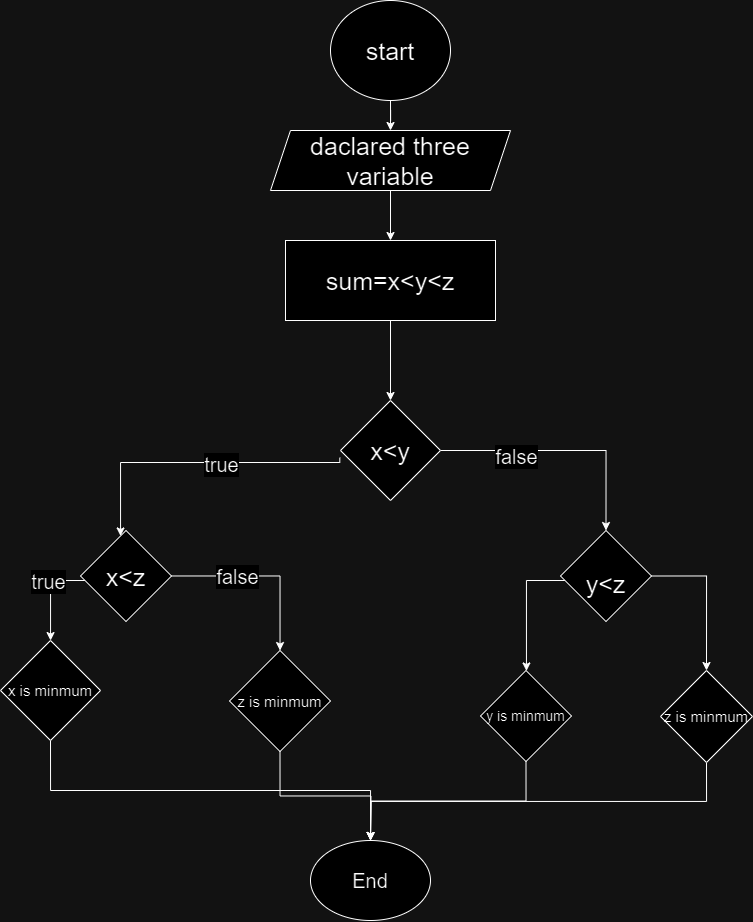

The diagram above was exported from draw.io. Its source (the exported page's mxGraphModel, read from the mxfile embedded in the PNG):
<mxGraphModel dx="1105" dy="586" grid="1" gridSize="10" guides="1" tooltips="1" connect="1" arrows="1" fold="1" page="1" pageScale="1" pageWidth="850" pageHeight="1100" math="0" shadow="0">
  <root>
    <mxCell id="0" />
    <mxCell id="1" parent="0" />
    <mxCell id="tVY8B2dP2wG61mIxS6DV-4" value="&lt;div&gt;&lt;br&gt;&lt;/div&gt;&lt;div&gt;&lt;br&gt;&lt;/div&gt;" style="edgeStyle=orthogonalEdgeStyle;rounded=0;orthogonalLoop=1;jettySize=auto;html=1;entryX=0.5;entryY=0;entryDx=0;entryDy=0;" edge="1" parent="1" source="tVY8B2dP2wG61mIxS6DV-1" target="tVY8B2dP2wG61mIxS6DV-3">
      <mxGeometry relative="1" as="geometry">
        <mxPoint x="400" y="140" as="targetPoint" />
      </mxGeometry>
    </mxCell>
    <mxCell id="tVY8B2dP2wG61mIxS6DV-1" value="&lt;font style=&quot;font-size: 25px;&quot;&gt;start&lt;/font&gt;" style="ellipse;whiteSpace=wrap;html=1;" vertex="1" parent="1">
      <mxGeometry x="340" y="20" width="120" height="100" as="geometry" />
    </mxCell>
    <mxCell id="tVY8B2dP2wG61mIxS6DV-6" value="" style="edgeStyle=orthogonalEdgeStyle;rounded=0;orthogonalLoop=1;jettySize=auto;html=1;" edge="1" parent="1" source="tVY8B2dP2wG61mIxS6DV-3" target="tVY8B2dP2wG61mIxS6DV-5">
      <mxGeometry relative="1" as="geometry" />
    </mxCell>
    <mxCell id="tVY8B2dP2wG61mIxS6DV-3" value="&lt;font style=&quot;font-size: 25px;&quot;&gt;daclared three variable&lt;/font&gt;" style="shape=parallelogram;perimeter=parallelogramPerimeter;whiteSpace=wrap;html=1;fixedSize=1;" vertex="1" parent="1">
      <mxGeometry x="280" y="150" width="240" height="60" as="geometry" />
    </mxCell>
    <mxCell id="tVY8B2dP2wG61mIxS6DV-8" value="" style="edgeStyle=orthogonalEdgeStyle;rounded=0;orthogonalLoop=1;jettySize=auto;html=1;" edge="1" parent="1" source="tVY8B2dP2wG61mIxS6DV-5" target="tVY8B2dP2wG61mIxS6DV-7">
      <mxGeometry relative="1" as="geometry" />
    </mxCell>
    <mxCell id="tVY8B2dP2wG61mIxS6DV-5" value="&lt;font style=&quot;font-size: 25px;&quot;&gt;sum=x&amp;lt;y&amp;lt;z&lt;/font&gt;" style="whiteSpace=wrap;html=1;" vertex="1" parent="1">
      <mxGeometry x="295" y="260" width="210" height="80" as="geometry" />
    </mxCell>
    <mxCell id="tVY8B2dP2wG61mIxS6DV-10" value="" style="edgeStyle=orthogonalEdgeStyle;rounded=0;orthogonalLoop=1;jettySize=auto;html=1;exitX=-0.007;exitY=0.572;exitDx=0;exitDy=0;exitPerimeter=0;" edge="1" parent="1" source="tVY8B2dP2wG61mIxS6DV-7" target="tVY8B2dP2wG61mIxS6DV-9">
      <mxGeometry relative="1" as="geometry">
        <mxPoint x="310" y="472" as="sourcePoint" />
        <mxPoint x="190" y="492" as="targetPoint" />
        <Array as="points">
          <mxPoint x="349" y="482" />
          <mxPoint x="130" y="482" />
        </Array>
      </mxGeometry>
    </mxCell>
    <mxCell id="tVY8B2dP2wG61mIxS6DV-11" value="&lt;font style=&quot;font-size: 20px;&quot;&gt;true&lt;/font&gt;" style="edgeLabel;html=1;align=center;verticalAlign=middle;resizable=0;points=[];" vertex="1" connectable="0" parent="tVY8B2dP2wG61mIxS6DV-10">
      <mxGeometry x="-0.1705" y="1" relative="1" as="geometry">
        <mxPoint as="offset" />
      </mxGeometry>
    </mxCell>
    <mxCell id="tVY8B2dP2wG61mIxS6DV-13" style="edgeStyle=orthogonalEdgeStyle;rounded=0;orthogonalLoop=1;jettySize=auto;html=1;exitX=1;exitY=0.5;exitDx=0;exitDy=0;entryX=0.5;entryY=0;entryDx=0;entryDy=0;" edge="1" parent="1" source="tVY8B2dP2wG61mIxS6DV-7" target="tVY8B2dP2wG61mIxS6DV-12">
      <mxGeometry relative="1" as="geometry" />
    </mxCell>
    <mxCell id="tVY8B2dP2wG61mIxS6DV-15" value="&lt;font style=&quot;font-size: 20px;&quot;&gt;f&lt;/font&gt;&lt;font style=&quot;font-size: 20px;&quot;&gt;alse&lt;/font&gt;" style="edgeLabel;html=1;align=center;verticalAlign=middle;resizable=0;points=[];" vertex="1" connectable="0" parent="tVY8B2dP2wG61mIxS6DV-13">
      <mxGeometry x="-0.3849" y="-5" relative="1" as="geometry">
        <mxPoint as="offset" />
      </mxGeometry>
    </mxCell>
    <mxCell id="tVY8B2dP2wG61mIxS6DV-7" value="&lt;font style=&quot;font-size: 25px;&quot;&gt;x&amp;lt;y&lt;/font&gt;" style="rhombus;whiteSpace=wrap;html=1;" vertex="1" parent="1">
      <mxGeometry x="350" y="420" width="100" height="100" as="geometry" />
    </mxCell>
    <mxCell id="tVY8B2dP2wG61mIxS6DV-19" value="" style="edgeStyle=orthogonalEdgeStyle;rounded=0;orthogonalLoop=1;jettySize=auto;html=1;" edge="1" parent="1" source="tVY8B2dP2wG61mIxS6DV-9" target="tVY8B2dP2wG61mIxS6DV-18">
      <mxGeometry relative="1" as="geometry">
        <Array as="points">
          <mxPoint x="120" y="595" />
          <mxPoint x="120" y="600" />
          <mxPoint x="60" y="600" />
        </Array>
      </mxGeometry>
    </mxCell>
    <mxCell id="tVY8B2dP2wG61mIxS6DV-20" value="&lt;font style=&quot;font-size: 20px;&quot;&gt;true&lt;/font&gt;" style="edgeLabel;html=1;align=center;verticalAlign=middle;resizable=0;points=[];" vertex="1" connectable="0" parent="tVY8B2dP2wG61mIxS6DV-19">
      <mxGeometry x="-0.2561" y="-3" relative="1" as="geometry">
        <mxPoint as="offset" />
      </mxGeometry>
    </mxCell>
    <mxCell id="tVY8B2dP2wG61mIxS6DV-24" value="" style="edgeStyle=orthogonalEdgeStyle;rounded=0;orthogonalLoop=1;jettySize=auto;html=1;" edge="1" parent="1" source="tVY8B2dP2wG61mIxS6DV-9" target="tVY8B2dP2wG61mIxS6DV-23">
      <mxGeometry relative="1" as="geometry" />
    </mxCell>
    <mxCell id="tVY8B2dP2wG61mIxS6DV-26" value="&lt;font style=&quot;font-size: 20px;&quot;&gt;false&lt;/font&gt;" style="edgeLabel;html=1;align=center;verticalAlign=middle;resizable=0;points=[];" vertex="1" connectable="0" parent="tVY8B2dP2wG61mIxS6DV-24">
      <mxGeometry x="-0.2909" relative="1" as="geometry">
        <mxPoint as="offset" />
      </mxGeometry>
    </mxCell>
    <mxCell id="tVY8B2dP2wG61mIxS6DV-9" value="&lt;div style=&quot;font-size: 25px;&quot;&gt;&lt;span style=&quot;background-color: initial;&quot;&gt;x&amp;lt;z&lt;/span&gt;&lt;br&gt;&lt;/div&gt;" style="rhombus;whiteSpace=wrap;html=1;" vertex="1" parent="1">
      <mxGeometry x="90" y="550" width="91" height="91" as="geometry" />
    </mxCell>
    <mxCell id="tVY8B2dP2wG61mIxS6DV-28" value="" style="edgeStyle=orthogonalEdgeStyle;rounded=0;orthogonalLoop=1;jettySize=auto;html=1;" edge="1" parent="1" source="tVY8B2dP2wG61mIxS6DV-12" target="tVY8B2dP2wG61mIxS6DV-27">
      <mxGeometry relative="1" as="geometry">
        <Array as="points">
          <mxPoint x="536" y="600" />
        </Array>
      </mxGeometry>
    </mxCell>
    <mxCell id="tVY8B2dP2wG61mIxS6DV-32" style="edgeStyle=orthogonalEdgeStyle;rounded=0;orthogonalLoop=1;jettySize=auto;html=1;exitX=1;exitY=0.5;exitDx=0;exitDy=0;entryX=0.5;entryY=0;entryDx=0;entryDy=0;" edge="1" parent="1" source="tVY8B2dP2wG61mIxS6DV-12" target="tVY8B2dP2wG61mIxS6DV-29">
      <mxGeometry relative="1" as="geometry" />
    </mxCell>
    <mxCell id="tVY8B2dP2wG61mIxS6DV-12" value="&lt;div&gt;&lt;br&gt;&lt;/div&gt;&lt;div&gt;&lt;font style=&quot;font-size: 25px;&quot;&gt;y&amp;lt;z&lt;/font&gt;&lt;/div&gt;" style="rhombus;whiteSpace=wrap;html=1;" vertex="1" parent="1">
      <mxGeometry x="570" y="550" width="91" height="91" as="geometry" />
    </mxCell>
    <mxCell id="tVY8B2dP2wG61mIxS6DV-37" style="edgeStyle=orthogonalEdgeStyle;rounded=0;orthogonalLoop=1;jettySize=auto;html=1;exitX=0.5;exitY=1;exitDx=0;exitDy=0;entryX=0.5;entryY=0;entryDx=0;entryDy=0;" edge="1" parent="1" source="tVY8B2dP2wG61mIxS6DV-18" target="tVY8B2dP2wG61mIxS6DV-36">
      <mxGeometry relative="1" as="geometry" />
    </mxCell>
    <mxCell id="tVY8B2dP2wG61mIxS6DV-18" value="&lt;font style=&quot;font-size: 15px;&quot;&gt;x is minmum&lt;/font&gt;" style="rhombus;whiteSpace=wrap;html=1;" vertex="1" parent="1">
      <mxGeometry x="10" y="660" width="100" height="100" as="geometry" />
    </mxCell>
    <mxCell id="tVY8B2dP2wG61mIxS6DV-38" style="edgeStyle=orthogonalEdgeStyle;rounded=0;orthogonalLoop=1;jettySize=auto;html=1;exitX=0.5;exitY=1;exitDx=0;exitDy=0;" edge="1" parent="1" source="tVY8B2dP2wG61mIxS6DV-23">
      <mxGeometry relative="1" as="geometry">
        <mxPoint x="380" y="860.0000000000002" as="targetPoint" />
      </mxGeometry>
    </mxCell>
    <mxCell id="tVY8B2dP2wG61mIxS6DV-23" value="&lt;font style=&quot;font-size: 15px;&quot;&gt;z is minmum&lt;/font&gt;" style="rhombus;whiteSpace=wrap;html=1;" vertex="1" parent="1">
      <mxGeometry x="239" y="670" width="101" height="101" as="geometry" />
    </mxCell>
    <mxCell id="tVY8B2dP2wG61mIxS6DV-39" style="edgeStyle=orthogonalEdgeStyle;rounded=0;orthogonalLoop=1;jettySize=auto;html=1;exitX=0.5;exitY=1;exitDx=0;exitDy=0;" edge="1" parent="1" source="tVY8B2dP2wG61mIxS6DV-27">
      <mxGeometry relative="1" as="geometry">
        <mxPoint x="380" y="860.0000000000002" as="targetPoint" />
      </mxGeometry>
    </mxCell>
    <mxCell id="tVY8B2dP2wG61mIxS6DV-27" value="&lt;font style=&quot;font-size: 14px;&quot;&gt;y is minmum&lt;/font&gt;" style="rhombus;whiteSpace=wrap;html=1;" vertex="1" parent="1">
      <mxGeometry x="490" y="690" width="91" height="91" as="geometry" />
    </mxCell>
    <mxCell id="tVY8B2dP2wG61mIxS6DV-40" style="edgeStyle=orthogonalEdgeStyle;rounded=0;orthogonalLoop=1;jettySize=auto;html=1;exitX=0.5;exitY=1;exitDx=0;exitDy=0;" edge="1" parent="1" source="tVY8B2dP2wG61mIxS6DV-29">
      <mxGeometry relative="1" as="geometry">
        <mxPoint x="380" y="860.0000000000002" as="targetPoint" />
      </mxGeometry>
    </mxCell>
    <mxCell id="tVY8B2dP2wG61mIxS6DV-29" value="&lt;font style=&quot;font-size: 15px;&quot;&gt;z is minmum&lt;/font&gt;" style="rhombus;whiteSpace=wrap;html=1;" vertex="1" parent="1">
      <mxGeometry x="670" y="690" width="92" height="92" as="geometry" />
    </mxCell>
    <mxCell id="tVY8B2dP2wG61mIxS6DV-36" value="&lt;font style=&quot;font-size: 20px;&quot;&gt;End&lt;/font&gt;" style="ellipse;whiteSpace=wrap;html=1;" vertex="1" parent="1">
      <mxGeometry x="320" y="860" width="120" height="80" as="geometry" />
    </mxCell>
  </root>
</mxGraphModel>